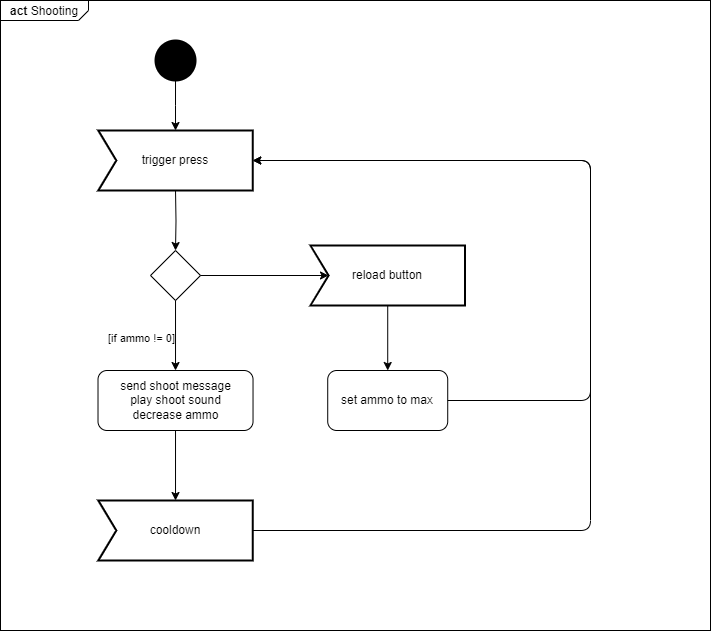

The diagram above was exported from draw.io. Its source (the exported page's mxGraphModel, read from the mxfile embedded in the PNG):
<mxGraphModel dx="1050" dy="717" grid="1" gridSize="10" guides="1" tooltips="1" connect="1" arrows="1" fold="1" page="1" pageScale="1" pageWidth="1169" pageHeight="1654" math="0" shadow="0">
  <root>
    <mxCell id="0" />
    <mxCell id="1" parent="0" />
    <mxCell id="EhRcBIReBLhbPiBTiQ3I-1" value="&lt;p style=&quot;margin:0px;margin-top:4px;margin-left:10px;text-align:left;&quot;&gt;&lt;b&gt;act&lt;/b&gt;&amp;nbsp;Shooting&lt;/p&gt;" style="html=1;shape=mxgraph.sysml.package;labelX=88;align=left;spacingLeft=10;overflow=fill;recursiveResize=0;container=0;" parent="1" vertex="1">
      <mxGeometry x="10" y="10" width="710" height="630" as="geometry" />
    </mxCell>
    <mxCell id="EhRcBIReBLhbPiBTiQ3I-3" value="" style="shape=ellipse;html=1;fillColor=strokeColor;strokeWidth=2;verticalLabelPosition=bottom;verticalAlignment=top;perimeter=ellipsePerimeter;" parent="1" vertex="1">
      <mxGeometry x="165.01999999999998" y="50" width="40" height="40" as="geometry" />
    </mxCell>
    <mxCell id="EhRcBIReBLhbPiBTiQ3I-4" style="edgeStyle=orthogonalEdgeStyle;rounded=0;orthogonalLoop=1;jettySize=auto;html=1;" parent="1" source="EhRcBIReBLhbPiBTiQ3I-3" edge="1">
      <mxGeometry relative="1" as="geometry">
        <mxPoint x="185.01999999999998" y="140" as="targetPoint" />
        <mxPoint x="134.95499999999993" y="160" as="sourcePoint" />
      </mxGeometry>
    </mxCell>
    <mxCell id="EhRcBIReBLhbPiBTiQ3I-9" style="edgeStyle=orthogonalEdgeStyle;rounded=0;orthogonalLoop=1;jettySize=auto;html=1;exitX=0.5;exitY=1;exitDx=0;exitDy=0;" parent="1" target="DGz8VKFjre460bI4DSWC-1" edge="1">
      <mxGeometry relative="1" as="geometry">
        <mxPoint x="185.01999999999998" y="200" as="sourcePoint" />
      </mxGeometry>
    </mxCell>
    <mxCell id="DGz8VKFjre460bI4DSWC-1" value="" style="rhombus;whiteSpace=wrap;html=1;" vertex="1" parent="1">
      <mxGeometry x="160.01999999999998" y="260" width="50" height="50" as="geometry" />
    </mxCell>
    <mxCell id="DGz8VKFjre460bI4DSWC-4" value="send shoot message&lt;br&gt;play shoot sound&lt;br&gt;decrease ammo" style="rounded=1;whiteSpace=wrap;html=1;" vertex="1" parent="1">
      <mxGeometry x="107.51" y="380" width="155.02" height="60" as="geometry" />
    </mxCell>
    <mxCell id="DGz8VKFjre460bI4DSWC-5" value="" style="endArrow=classic;html=1;rounded=0;" edge="1" parent="1" source="DGz8VKFjre460bI4DSWC-1" target="DGz8VKFjre460bI4DSWC-4">
      <mxGeometry width="50" height="50" relative="1" as="geometry">
        <mxPoint x="460" y="400" as="sourcePoint" />
        <mxPoint x="510" y="350" as="targetPoint" />
      </mxGeometry>
    </mxCell>
    <mxCell id="DGz8VKFjre460bI4DSWC-6" value="[if ammo != 0]" style="edgeLabel;html=1;align=center;verticalAlign=middle;resizable=0;points=[];" vertex="1" connectable="0" parent="DGz8VKFjre460bI4DSWC-5">
      <mxGeometry x="-0.355" y="3" relative="1" as="geometry">
        <mxPoint x="-38" y="14" as="offset" />
      </mxGeometry>
    </mxCell>
    <mxCell id="DGz8VKFjre460bI4DSWC-8" value="trigger press" style="html=1;shape=mxgraph.sysml.accEvent;strokeWidth=2;whiteSpace=wrap;align=center;" vertex="1" parent="1">
      <mxGeometry x="107.80000000000001" y="140" width="154.44" height="60" as="geometry" />
    </mxCell>
    <mxCell id="DGz8VKFjre460bI4DSWC-9" value="cooldown" style="html=1;shape=mxgraph.sysml.accEvent;strokeWidth=2;whiteSpace=wrap;align=center;" vertex="1" parent="1">
      <mxGeometry x="107.80000000000001" y="510" width="154.44" height="60" as="geometry" />
    </mxCell>
    <mxCell id="DGz8VKFjre460bI4DSWC-10" value="" style="endArrow=classic;html=1;rounded=0;" edge="1" parent="1" source="DGz8VKFjre460bI4DSWC-4" target="DGz8VKFjre460bI4DSWC-9">
      <mxGeometry width="50" height="50" relative="1" as="geometry">
        <mxPoint x="460" y="400" as="sourcePoint" />
        <mxPoint x="510" y="350" as="targetPoint" />
      </mxGeometry>
    </mxCell>
    <mxCell id="DGz8VKFjre460bI4DSWC-11" value="" style="endArrow=classic;html=1;rounded=0;entryX=0;entryY=0.5;entryDx=18;entryDy=0;entryPerimeter=0;" edge="1" parent="1" source="DGz8VKFjre460bI4DSWC-1" target="DGz8VKFjre460bI4DSWC-13">
      <mxGeometry width="50" height="50" relative="1" as="geometry">
        <mxPoint x="460" y="400" as="sourcePoint" />
        <mxPoint x="810" y="320" as="targetPoint" />
      </mxGeometry>
    </mxCell>
    <mxCell id="DGz8VKFjre460bI4DSWC-13" value="reload button" style="html=1;shape=mxgraph.sysml.accEvent;strokeWidth=2;whiteSpace=wrap;align=center;" vertex="1" parent="1">
      <mxGeometry x="320" y="255" width="154.44" height="60" as="geometry" />
    </mxCell>
    <mxCell id="DGz8VKFjre460bI4DSWC-14" value="" style="endArrow=classic;html=1;rounded=0;" edge="1" parent="1" source="DGz8VKFjre460bI4DSWC-13" target="DGz8VKFjre460bI4DSWC-15">
      <mxGeometry width="50" height="50" relative="1" as="geometry">
        <mxPoint x="460" y="400" as="sourcePoint" />
        <mxPoint x="830" y="450" as="targetPoint" />
      </mxGeometry>
    </mxCell>
    <mxCell id="DGz8VKFjre460bI4DSWC-15" value="set ammo to max" style="rounded=1;whiteSpace=wrap;html=1;" vertex="1" parent="1">
      <mxGeometry x="337.22" y="380" width="120" height="60" as="geometry" />
    </mxCell>
    <mxCell id="DGz8VKFjre460bI4DSWC-16" value="" style="endArrow=classic;html=1;rounded=1;" edge="1" parent="1" source="DGz8VKFjre460bI4DSWC-9" target="DGz8VKFjre460bI4DSWC-8">
      <mxGeometry width="50" height="50" relative="1" as="geometry">
        <mxPoint x="460" y="400" as="sourcePoint" />
        <mxPoint x="510" y="350" as="targetPoint" />
        <Array as="points">
          <mxPoint x="600" y="540" />
          <mxPoint x="600" y="360" />
          <mxPoint x="600" y="170" />
        </Array>
      </mxGeometry>
    </mxCell>
    <mxCell id="DGz8VKFjre460bI4DSWC-17" value="" style="endArrow=classic;html=1;rounded=1;" edge="1" parent="1" source="DGz8VKFjre460bI4DSWC-15" target="DGz8VKFjre460bI4DSWC-8">
      <mxGeometry width="50" height="50" relative="1" as="geometry">
        <mxPoint x="460" y="400" as="sourcePoint" />
        <mxPoint x="510" y="350" as="targetPoint" />
        <Array as="points">
          <mxPoint x="600" y="410" />
          <mxPoint x="600" y="170" />
        </Array>
      </mxGeometry>
    </mxCell>
  </root>
</mxGraphModel>